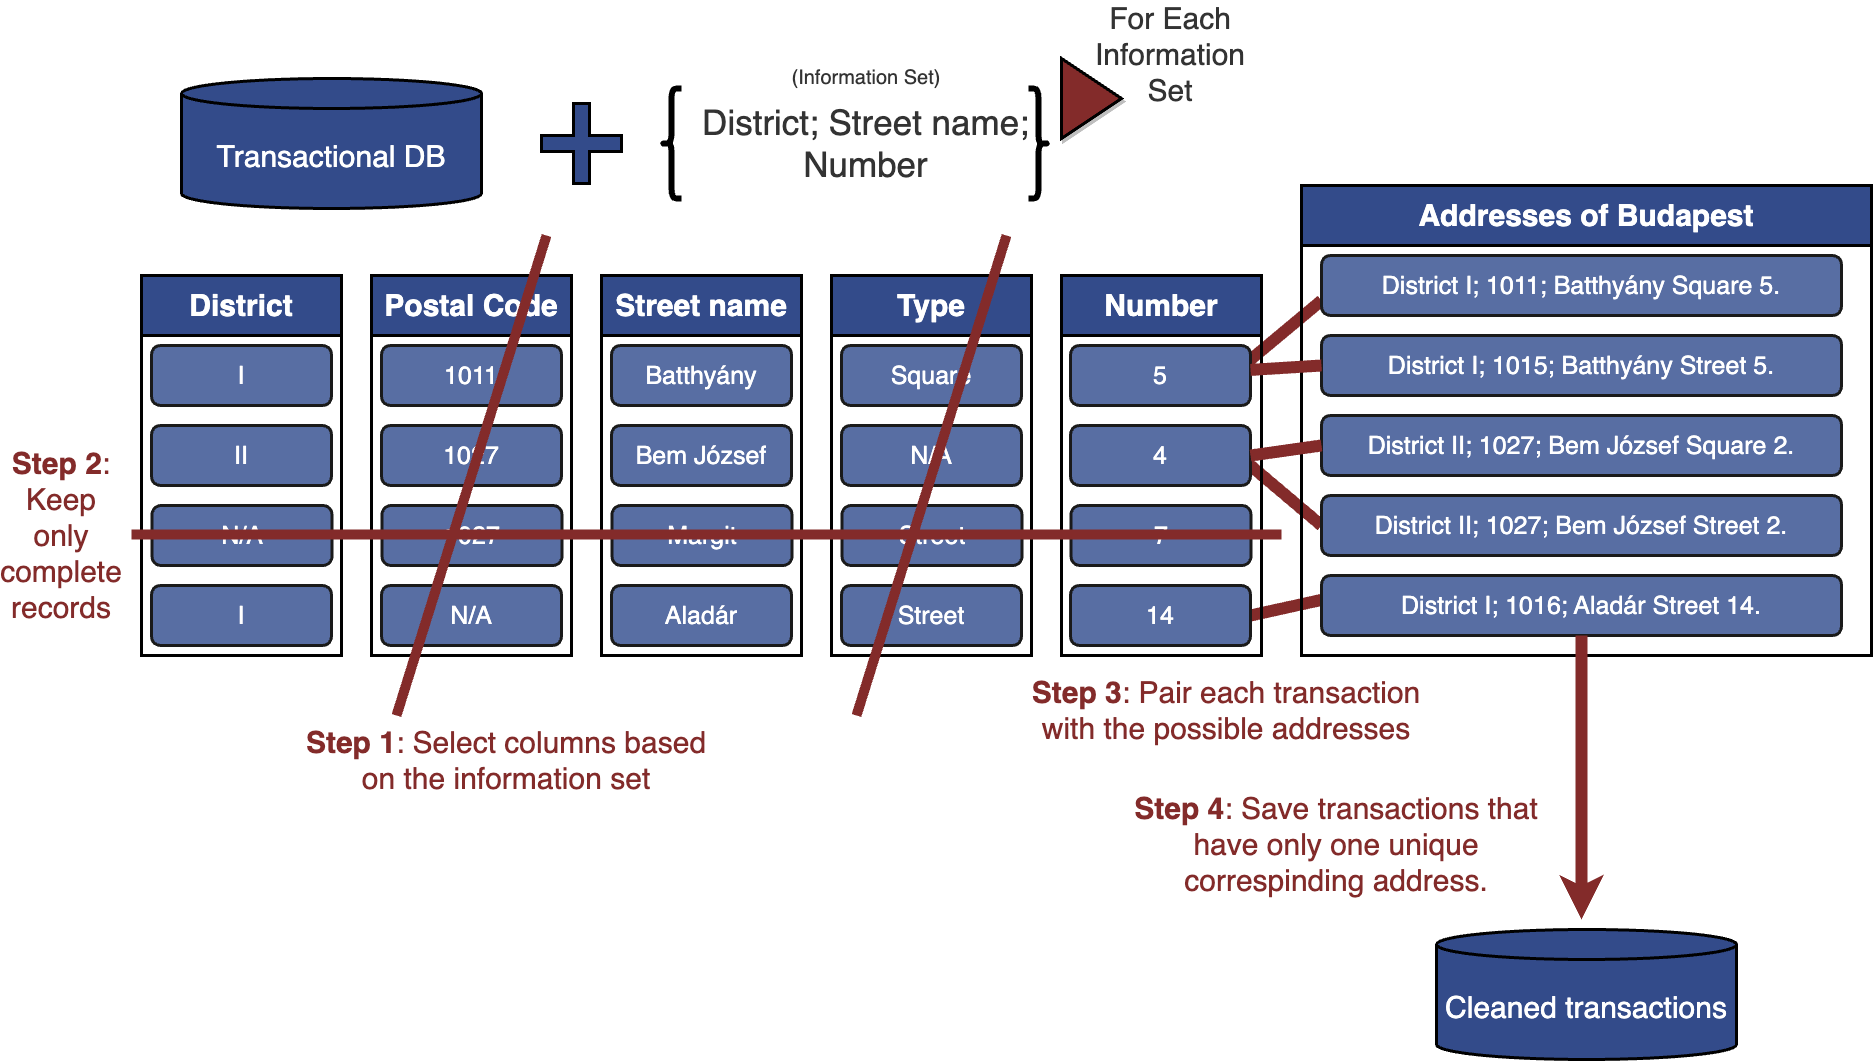

The diagram above was exported from draw.io. Its source (the exported page's mxGraphModel, read from the mxfile embedded in the PNG):
<mxGraphModel dx="825" dy="789" grid="1" gridSize="10" guides="1" tooltips="1" connect="1" arrows="1" fold="1" page="1" pageScale="1" pageWidth="1920" pageHeight="1200" background="none" math="0" shadow="0">
  <root>
    <mxCell id="0" />
    <mxCell id="1" parent="0" />
    <mxCell id="76" value="" style="endArrow=none;html=1;strokeColor=#832b2a;strokeWidth=12;fontSize=25;fontColor=#FFFFFF;entryX=0;entryY=0.5;entryDx=0;entryDy=0;" parent="1" target="67" edge="1">
      <mxGeometry width="50" height="50" relative="1" as="geometry">
        <mxPoint x="1250" y="460" as="sourcePoint" />
        <mxPoint x="1350" y="456" as="targetPoint" />
        <Array as="points" />
      </mxGeometry>
    </mxCell>
    <mxCell id="77" value="" style="endArrow=none;html=1;strokeColor=#832b2a;strokeWidth=12;fontSize=25;fontColor=#FFFFFF;exitX=1;exitY=0.5;exitDx=0;exitDy=0;" parent="1" source="51" edge="1">
      <mxGeometry width="50" height="50" relative="1" as="geometry">
        <mxPoint x="1280" y="486" as="sourcePoint" />
        <mxPoint x="1360" y="606" as="targetPoint" />
        <Array as="points" />
      </mxGeometry>
    </mxCell>
    <mxCell id="72" value="" style="endArrow=none;html=1;strokeColor=#832b2a;strokeWidth=12;fontSize=25;fontColor=#FFFFFF;entryX=0;entryY=0.75;entryDx=0;entryDy=0;" parent="1" target="58" edge="1">
      <mxGeometry width="50" height="50" relative="1" as="geometry">
        <mxPoint x="1250" y="386" as="sourcePoint" />
        <mxPoint x="1070" y="886" as="targetPoint" />
        <Array as="points" />
      </mxGeometry>
    </mxCell>
    <mxCell id="12" value="Number" style="swimlane;whiteSpace=wrap;html=1;strokeColor=#000000;strokeWidth=3;fontSize=30;fillColor=#334B8A;startSize=60;fontColor=#FFFFFF;" parent="1" vertex="1">
      <mxGeometry x="1080" y="286" width="200" height="380" as="geometry" />
    </mxCell>
    <mxCell id="37" value="&lt;font&gt;&lt;span style=&quot;font-size: 25px;&quot;&gt;5&lt;/span&gt;&lt;/font&gt;" style="rounded=1;whiteSpace=wrap;html=1;fillColor=#586ea3;strokeColor=#1A1A1A;strokeWidth=3;fontColor=#FFFFFF;" parent="12" vertex="1">
      <mxGeometry x="9" y="70" width="180" height="60" as="geometry" />
    </mxCell>
    <mxCell id="45" value="&lt;font&gt;&lt;span style=&quot;font-size: 25px;&quot;&gt;7&lt;/span&gt;&lt;/font&gt;" style="rounded=1;whiteSpace=wrap;html=1;fillColor=#586ea3;strokeColor=#1A1A1A;strokeWidth=3;fontColor=#FFFFFF;" parent="12" vertex="1">
      <mxGeometry x="9.5" y="230" width="180" height="60" as="geometry" />
    </mxCell>
    <mxCell id="51" value="&lt;font&gt;&lt;span style=&quot;font-size: 25px;&quot;&gt;14&lt;/span&gt;&lt;/font&gt;" style="rounded=1;whiteSpace=wrap;html=1;fillColor=#586ea3;strokeColor=#1A1A1A;strokeWidth=3;fontColor=#FFFFFF;" parent="12" vertex="1">
      <mxGeometry x="9" y="310" width="180" height="60" as="geometry" />
    </mxCell>
    <mxCell id="38" value="&lt;font&gt;&lt;span style=&quot;font-size: 25px;&quot;&gt;4&lt;/span&gt;&lt;/font&gt;" style="rounded=1;whiteSpace=wrap;html=1;fillColor=#586ea3;strokeColor=#1A1A1A;strokeWidth=3;fontColor=#FFFFFF;" parent="12" vertex="1">
      <mxGeometry x="9" y="150" width="180" height="60" as="geometry" />
    </mxCell>
    <mxCell id="59" value="&lt;font color=&quot;#ffffff&quot;&gt;Addresses of Budapest&lt;/font&gt;" style="swimlane;whiteSpace=wrap;html=1;strokeColor=#000000;strokeWidth=3;fontSize=30;fillColor=#334B8A;startSize=60;" parent="1" vertex="1">
      <mxGeometry x="1320" y="196" width="570" height="470" as="geometry" />
    </mxCell>
    <mxCell id="65" value="&lt;font color=&quot;#ffffff&quot;&gt;District I; 1015; Batthyány Street 5.&lt;/font&gt;" style="rounded=1;whiteSpace=wrap;html=1;strokeColor=#1A1A1A;strokeWidth=3;fontSize=25;fontColor=#1A1A1A;fillColor=#586ea3;" parent="59" vertex="1">
      <mxGeometry x="20" y="150" width="520" height="60" as="geometry" />
    </mxCell>
    <mxCell id="66" value="&lt;font color=&quot;#ffffff&quot;&gt;District II; 1027; Bem József Square 2.&lt;/font&gt;" style="rounded=1;whiteSpace=wrap;html=1;strokeColor=#1A1A1A;strokeWidth=3;fontSize=25;fontColor=#1A1A1A;fillColor=#586ea3;" parent="59" vertex="1">
      <mxGeometry x="20" y="230" width="520" height="60" as="geometry" />
    </mxCell>
    <mxCell id="67" value="&lt;span style=&quot;color: rgb(255, 255, 255);&quot;&gt;District II; 1027; Bem József Street 2.&lt;/span&gt;" style="rounded=1;whiteSpace=wrap;html=1;strokeColor=#1A1A1A;strokeWidth=3;fontSize=25;fontColor=#1A1A1A;fillColor=#586ea3;" parent="59" vertex="1">
      <mxGeometry x="20" y="310" width="520" height="60" as="geometry" />
    </mxCell>
    <mxCell id="68" value="&lt;font color=&quot;#ffffff&quot;&gt;District I; 1016; Aladár Street 14.&lt;/font&gt;" style="rounded=1;whiteSpace=wrap;html=1;strokeColor=#1A1A1A;strokeWidth=3;fontSize=25;fontColor=#1A1A1A;fillColor=#586ea3;" parent="59" vertex="1">
      <mxGeometry x="20" y="390" width="520" height="60" as="geometry" />
    </mxCell>
    <mxCell id="58" value="&lt;font color=&quot;#ffffff&quot;&gt;District I; 1011; Batthyány Square 5.&lt;/font&gt;" style="rounded=1;whiteSpace=wrap;html=1;strokeColor=#1A1A1A;strokeWidth=3;fontSize=25;fontColor=#1A1A1A;fillColor=#586ea3;" parent="59" vertex="1">
      <mxGeometry x="20" y="70" width="520" height="60" as="geometry" />
    </mxCell>
    <mxCell id="74" value="" style="endArrow=none;html=1;strokeColor=#832b2a;strokeWidth=12;fontSize=25;fontColor=#FFFFFF;entryX=0;entryY=0.5;entryDx=0;entryDy=0;" parent="1" source="37" target="65" edge="1">
      <mxGeometry width="50" height="50" relative="1" as="geometry">
        <mxPoint x="1270" y="386" as="sourcePoint" />
        <mxPoint x="1350" y="311" as="targetPoint" />
        <Array as="points" />
      </mxGeometry>
    </mxCell>
    <mxCell id="75" value="" style="endArrow=none;html=1;strokeColor=#832b2a;strokeWidth=12;fontSize=25;fontColor=#FFFFFF;entryX=0;entryY=0.5;entryDx=0;entryDy=0;exitX=1;exitY=0.5;exitDx=0;exitDy=0;" parent="1" source="38" target="66" edge="1">
      <mxGeometry width="50" height="50" relative="1" as="geometry">
        <mxPoint x="1280" y="396" as="sourcePoint" />
        <mxPoint x="1350" y="376" as="targetPoint" />
        <Array as="points" />
      </mxGeometry>
    </mxCell>
    <mxCell id="3" value="&lt;font style=&quot;font-size: 30px;&quot;&gt;Transactional DB&lt;/font&gt;" style="shape=cylinder3;whiteSpace=wrap;html=1;boundedLbl=1;backgroundOutline=1;size=15;strokeColor=#000000;fillColor=#334B8A;strokeWidth=3;fontColor=#FFFFFF;" parent="1" vertex="1">
      <mxGeometry x="200" y="89" width="300" height="130" as="geometry" />
    </mxCell>
    <mxCell id="13" value="Type" style="swimlane;whiteSpace=wrap;html=1;strokeColor=#000000;strokeWidth=3;fontSize=30;fillColor=#334B8A;startSize=60;fontColor=#FFFFFF;" parent="1" vertex="1">
      <mxGeometry x="850" y="286" width="200" height="380" as="geometry" />
    </mxCell>
    <mxCell id="34" value="&lt;font&gt;&lt;span style=&quot;font-size: 25px;&quot;&gt;Square&lt;/span&gt;&lt;/font&gt;" style="rounded=1;whiteSpace=wrap;html=1;fillColor=#586ea3;strokeColor=#1A1A1A;strokeWidth=3;fontColor=#FFFFFF;" parent="13" vertex="1">
      <mxGeometry x="10" y="70" width="180" height="60" as="geometry" />
    </mxCell>
    <mxCell id="39" value="&lt;font&gt;&lt;span style=&quot;font-size: 25px;&quot;&gt;N/A&lt;/span&gt;&lt;/font&gt;" style="rounded=1;whiteSpace=wrap;html=1;fillColor=#586ea3;strokeColor=#1A1A1A;strokeWidth=3;fontColor=#FFFFFF;" parent="13" vertex="1">
      <mxGeometry x="10" y="150" width="180" height="60" as="geometry" />
    </mxCell>
    <mxCell id="46" value="&lt;font&gt;&lt;span style=&quot;font-size: 25px;&quot;&gt;Street&lt;/span&gt;&lt;/font&gt;" style="rounded=1;whiteSpace=wrap;html=1;fillColor=#586ea3;strokeColor=#1A1A1A;strokeWidth=3;fontColor=#FFFFFF;" parent="13" vertex="1">
      <mxGeometry x="10.5" y="230" width="180" height="60" as="geometry" />
    </mxCell>
    <mxCell id="52" value="&lt;font&gt;&lt;span style=&quot;font-size: 25px;&quot;&gt;Street&lt;/span&gt;&lt;/font&gt;" style="rounded=1;whiteSpace=wrap;html=1;fillColor=#586ea3;strokeColor=#1A1A1A;strokeWidth=3;fontColor=#FFFFFF;" parent="13" vertex="1">
      <mxGeometry x="10" y="310" width="180" height="60" as="geometry" />
    </mxCell>
    <mxCell id="14" value="Postal Code" style="swimlane;whiteSpace=wrap;html=1;strokeColor=#000000;strokeWidth=3;fontSize=30;fillColor=#334B8A;startSize=60;fontColor=#FFFFFF;" parent="1" vertex="1">
      <mxGeometry x="390" y="286" width="200" height="380" as="geometry" />
    </mxCell>
    <mxCell id="36" value="&lt;font style=&quot;font-size: 25px;&quot;&gt;1011&lt;/font&gt;" style="rounded=1;whiteSpace=wrap;html=1;fillColor=#586ea3;strokeColor=#1A1A1A;strokeWidth=3;fontColor=#FFFFFF;" parent="14" vertex="1">
      <mxGeometry x="10" y="70" width="180" height="60" as="geometry" />
    </mxCell>
    <mxCell id="40" value="&lt;font style=&quot;font-size: 25px;&quot;&gt;1027&lt;/font&gt;" style="rounded=1;whiteSpace=wrap;html=1;fillColor=#586ea3;strokeColor=#1A1A1A;strokeWidth=3;fontColor=#FFFFFF;" parent="14" vertex="1">
      <mxGeometry x="10" y="150" width="180" height="60" as="geometry" />
    </mxCell>
    <mxCell id="47" value="&lt;font style=&quot;font-size: 25px;&quot;&gt;1027&lt;/font&gt;" style="rounded=1;whiteSpace=wrap;html=1;fillColor=#586ea3;strokeColor=#1A1A1A;strokeWidth=3;fontColor=#FFFFFF;" parent="14" vertex="1">
      <mxGeometry x="10.5" y="230" width="180" height="60" as="geometry" />
    </mxCell>
    <mxCell id="53" value="&lt;font style=&quot;font-size: 25px;&quot;&gt;N/A&lt;/font&gt;" style="rounded=1;whiteSpace=wrap;html=1;fillColor=#586ea3;strokeColor=#1A1A1A;strokeWidth=3;fontColor=#FFFFFF;" parent="14" vertex="1">
      <mxGeometry x="10" y="310" width="180" height="60" as="geometry" />
    </mxCell>
    <mxCell id="15" value="District" style="swimlane;whiteSpace=wrap;html=1;strokeColor=#000000;strokeWidth=3;fontSize=30;fillColor=#334B8A;startSize=60;fontColor=#FFFFFF;" parent="1" vertex="1">
      <mxGeometry x="160" y="286" width="200" height="380" as="geometry" />
    </mxCell>
    <mxCell id="35" value="&lt;font&gt;&lt;span style=&quot;font-size: 25px;&quot;&gt;I&lt;/span&gt;&lt;/font&gt;" style="rounded=1;whiteSpace=wrap;html=1;fillColor=#586ea3;strokeColor=#1A1A1A;strokeWidth=3;fontColor=#FFFFFF;" parent="15" vertex="1">
      <mxGeometry x="10" y="70" width="180" height="60" as="geometry" />
    </mxCell>
    <mxCell id="41" value="&lt;font&gt;&lt;span style=&quot;font-size: 25px;&quot;&gt;II&lt;/span&gt;&lt;/font&gt;" style="rounded=1;whiteSpace=wrap;html=1;fillColor=#586ea3;strokeColor=#1A1A1A;strokeWidth=3;fontColor=#FFFFFF;" parent="15" vertex="1">
      <mxGeometry x="10" y="150" width="180" height="60" as="geometry" />
    </mxCell>
    <mxCell id="48" value="&lt;font&gt;&lt;span style=&quot;font-size: 25px;&quot;&gt;N/A&lt;/span&gt;&lt;/font&gt;" style="rounded=1;whiteSpace=wrap;html=1;fillColor=#586ea3;strokeColor=#1A1A1A;strokeWidth=3;fontColor=#FFFFFF;" parent="15" vertex="1">
      <mxGeometry x="10.5" y="230" width="180" height="60" as="geometry" />
    </mxCell>
    <mxCell id="54" value="&lt;font&gt;&lt;span style=&quot;font-size: 25px;&quot;&gt;I&lt;/span&gt;&lt;/font&gt;" style="rounded=1;whiteSpace=wrap;html=1;fillColor=#586ea3;strokeColor=#1A1A1A;strokeWidth=3;fontColor=#FFFFFF;" parent="15" vertex="1">
      <mxGeometry x="10" y="310" width="180" height="60" as="geometry" />
    </mxCell>
    <mxCell id="16" value="Street name" style="swimlane;whiteSpace=wrap;html=1;strokeColor=#000000;strokeWidth=3;fontSize=30;fillColor=#334B8A;startSize=60;fontColor=#FFFFFF;" parent="1" vertex="1">
      <mxGeometry x="620" y="286" width="200" height="380" as="geometry" />
    </mxCell>
    <mxCell id="33" value="&lt;font style=&quot;font-size: 25px;&quot;&gt;Batthyány&lt;/font&gt;" style="rounded=1;whiteSpace=wrap;html=1;fillColor=#586ea3;strokeColor=#1A1A1A;strokeWidth=3;fontColor=#FFFFFF;" parent="16" vertex="1">
      <mxGeometry x="10" y="70" width="180" height="60" as="geometry" />
    </mxCell>
    <mxCell id="42" value="&lt;font style=&quot;font-size: 25px;&quot;&gt;Bem József&lt;/font&gt;" style="rounded=1;whiteSpace=wrap;html=1;fillColor=#586ea3;strokeColor=#1A1A1A;strokeWidth=3;fontColor=#FFFFFF;" parent="16" vertex="1">
      <mxGeometry x="10" y="150" width="180" height="60" as="geometry" />
    </mxCell>
    <mxCell id="49" value="&lt;font style=&quot;font-size: 25px;&quot;&gt;Margit&lt;/font&gt;" style="rounded=1;whiteSpace=wrap;html=1;fillColor=#586ea3;strokeColor=#1A1A1A;strokeWidth=3;fontColor=#FFFFFF;" parent="16" vertex="1">
      <mxGeometry x="10.5" y="230" width="180" height="60" as="geometry" />
    </mxCell>
    <mxCell id="55" value="&lt;font style=&quot;font-size: 25px;&quot;&gt;Aladár&lt;/font&gt;" style="rounded=1;whiteSpace=wrap;html=1;fillColor=#586ea3;strokeColor=#1A1A1A;strokeWidth=3;fontColor=#FFFFFF;" parent="16" vertex="1">
      <mxGeometry x="10" y="310" width="180" height="60" as="geometry" />
    </mxCell>
    <mxCell id="56" value="" style="endArrow=none;html=1;fontSize=35;strokeWidth=10;strokeColor=#832B2A;fontColor=#FFFFFF;" parent="16" edge="1">
      <mxGeometry width="50" height="50" relative="1" as="geometry">
        <mxPoint x="-470" y="258.89" as="sourcePoint" />
        <mxPoint x="680" y="259" as="targetPoint" />
      </mxGeometry>
    </mxCell>
    <mxCell id="17" value="" style="triangle;whiteSpace=wrap;html=1;shadow=1;fillStyle=auto;strokeColor=#000000;strokeWidth=3;fontSize=30;fillColor=#832b2a;" parent="1" vertex="1">
      <mxGeometry x="1080" y="69" width="60" height="80" as="geometry" />
    </mxCell>
    <mxCell id="19" value="" style="shape=cross;whiteSpace=wrap;html=1;strokeColor=#000000;strokeWidth=3;fontSize=30;fillColor=#334B8A;" parent="1" vertex="1">
      <mxGeometry x="560" y="114" width="80" height="80" as="geometry" />
    </mxCell>
    <mxCell id="20" value="" style="shape=curlyBracket;whiteSpace=wrap;html=1;rounded=1;labelPosition=left;verticalLabelPosition=middle;align=right;verticalAlign=middle;strokeColor=#000000;strokeWidth=6;fontSize=30;fillColor=#334B8A;" parent="1" vertex="1">
      <mxGeometry x="680" y="99" width="20" height="110" as="geometry" />
    </mxCell>
    <mxCell id="21" value="" style="shape=curlyBracket;whiteSpace=wrap;html=1;rounded=1;labelPosition=left;verticalLabelPosition=middle;align=right;verticalAlign=middle;strokeColor=#000000;strokeWidth=6;fontSize=30;fillColor=#334B8A;rotation=-180;" parent="1" vertex="1">
      <mxGeometry x="1047" y="99" width="20" height="110" as="geometry" />
    </mxCell>
    <mxCell id="24" value="&lt;font style=&quot;font-size: 35px;&quot; color=&quot;#333333&quot;&gt;District; Street name; Number&lt;/font&gt;" style="text;html=1;strokeColor=none;fillColor=none;align=center;verticalAlign=middle;whiteSpace=wrap;rounded=0;shadow=1;fillStyle=auto;strokeWidth=3;fontSize=30;" parent="1" vertex="1">
      <mxGeometry x="680" y="139" width="409" height="30" as="geometry" />
    </mxCell>
    <mxCell id="26" value="&lt;font color=&quot;#333333&quot;&gt;For Each Information Set&lt;/font&gt;" style="text;html=1;strokeColor=none;fillColor=none;align=center;verticalAlign=middle;whiteSpace=wrap;rounded=0;shadow=1;fillStyle=auto;strokeWidth=3;fontSize=30;" parent="1" vertex="1">
      <mxGeometry x="1089" y="50" width="200" height="30" as="geometry" />
    </mxCell>
    <mxCell id="27" value="" style="endArrow=none;html=1;fontSize=35;strokeWidth=10;strokeColor=#832B2A;" parent="1" edge="1">
      <mxGeometry width="50" height="50" relative="1" as="geometry">
        <mxPoint x="415" y="726" as="sourcePoint" />
        <mxPoint x="565" y="246" as="targetPoint" />
      </mxGeometry>
    </mxCell>
    <mxCell id="28" value="" style="endArrow=none;html=1;fontSize=35;strokeWidth=10;strokeColor=#832B2A;" parent="1" edge="1">
      <mxGeometry width="50" height="50" relative="1" as="geometry">
        <mxPoint x="875" y="725.9999999999998" as="sourcePoint" />
        <mxPoint x="1025" y="246.00000000000023" as="targetPoint" />
      </mxGeometry>
    </mxCell>
    <mxCell id="31" value="&lt;font&gt;&lt;b&gt;Step 1&lt;/b&gt;: Select columns based on the information set&lt;/font&gt;" style="text;html=1;strokeColor=none;fillColor=none;align=center;verticalAlign=middle;whiteSpace=wrap;rounded=0;shadow=1;fillStyle=auto;strokeWidth=3;fontSize=30;fontColor=#832B2A;" parent="1" vertex="1">
      <mxGeometry x="310" y="756" width="430" height="30" as="geometry" />
    </mxCell>
    <mxCell id="32" value="&lt;font style=&quot;font-size: 20px;&quot; color=&quot;#333333&quot;&gt;(Information Set)&lt;/font&gt;" style="text;html=1;strokeColor=none;fillColor=none;align=center;verticalAlign=middle;whiteSpace=wrap;rounded=0;shadow=1;fillStyle=auto;strokeWidth=3;fontSize=30;fontColor=#832B2A;" parent="1" vertex="1">
      <mxGeometry x="729.5" y="69" width="310" height="30" as="geometry" />
    </mxCell>
    <mxCell id="57" value="&lt;font&gt;&lt;b&gt;Step 2&lt;/b&gt;: Keep only complete records&lt;/font&gt;" style="text;html=1;strokeColor=none;fillColor=none;align=center;verticalAlign=middle;whiteSpace=wrap;rounded=0;shadow=1;fillStyle=auto;strokeWidth=3;fontSize=30;fontColor=#832B2A;" parent="1" vertex="1">
      <mxGeometry x="20" y="531" width="120" height="30" as="geometry" />
    </mxCell>
    <mxCell id="78" value="&lt;font&gt;&lt;b&gt;Step 3&lt;/b&gt;: Pair each transaction with the possible addresses&lt;/font&gt;" style="text;html=1;strokeColor=none;fillColor=none;align=center;verticalAlign=middle;whiteSpace=wrap;rounded=0;shadow=1;fillStyle=auto;strokeWidth=3;fontSize=30;fontColor=#832B2A;" parent="1" vertex="1">
      <mxGeometry x="1030" y="706" width="430" height="30" as="geometry" />
    </mxCell>
    <mxCell id="80" style="edgeStyle=none;html=1;exitX=0.5;exitY=1;exitDx=0;exitDy=0;strokeColor=#832b2a;strokeWidth=12;fontSize=25;fontColor=#FFFFFF;" parent="1" source="68" edge="1">
      <mxGeometry relative="1" as="geometry">
        <mxPoint x="1600" y="930" as="targetPoint" />
      </mxGeometry>
    </mxCell>
    <mxCell id="81" value="&lt;font style=&quot;font-size: 30px;&quot;&gt;Cleaned transactions&lt;/font&gt;" style="shape=cylinder3;whiteSpace=wrap;html=1;boundedLbl=1;backgroundOutline=1;size=15;strokeColor=#000000;fillColor=#334B8A;strokeWidth=3;fontColor=#FFFFFF;" parent="1" vertex="1">
      <mxGeometry x="1455" y="940" width="300" height="130" as="geometry" />
    </mxCell>
    <mxCell id="82" value="&lt;font&gt;&lt;b&gt;Step 4&lt;/b&gt;: Save transactions that have only one unique correspinding address.&lt;/font&gt;" style="text;html=1;strokeColor=none;fillColor=none;align=center;verticalAlign=middle;whiteSpace=wrap;rounded=0;shadow=1;fillStyle=auto;strokeWidth=3;fontSize=30;fontColor=#832B2A;" parent="1" vertex="1">
      <mxGeometry x="1140" y="840" width="430" height="30" as="geometry" />
    </mxCell>
  </root>
</mxGraphModel>